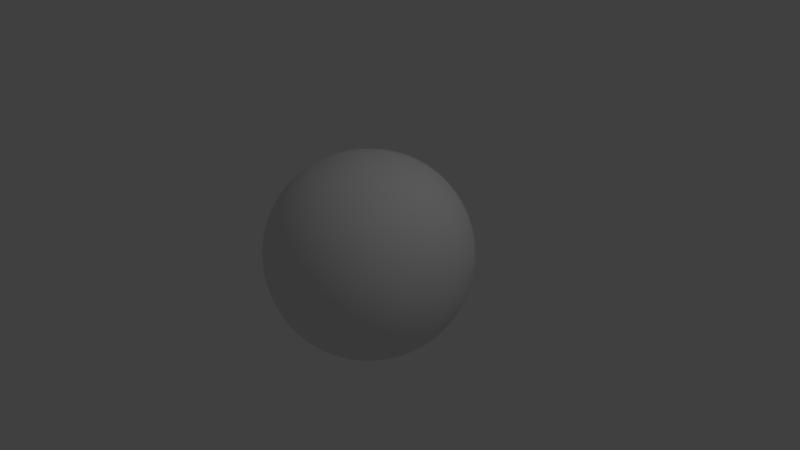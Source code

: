 # Source: TestAsteroid_1.blend  (saved by Blender 2.79.0; exported with 4.5.12 LTS)
import bpy
from mathutils import Matrix  # noqa: F401  (used for matrix-valued properties, if any)

bpy.ops.wm.read_factory_settings(use_empty=True)
scene = bpy.context.scene
scene.name = 'Scene'

# ---- collections
col_collection_1 = bpy.data.collections.new('Collection 1'); scene.collection.children.link(col_collection_1)

# ---- materials (node trees are filled in below, after node groups)
mat_material = bpy.data.materials.new('Material')
mat_material.alpha_threshold = 0.0
mat_material.use_transparent_shadow = False
mat_material.roughness = 0.5
mat_material.line_color = (0.0, 0.0, 0.0, 1.0)

# ---- material node trees

# ---- world
world_world = bpy.data.worlds.new('World'); scene.world = world_world
world_world.color = (0.05088, 0.05088, 0.05088)
world_world.use_sun_shadow = False
world_world.sun_shadow_jitter_overblur = 0.0
world_world.cycles.sampling_method = 'MANUAL'

# ---- cameras
cam_camera = bpy.data.cameras.new('Camera')
cam_camera.clip_end = 100.0
cam_camera.lens = 35.0
cam_camera.sensor_width = 32.0
cam_camera.sensor_height = 18.0
cam_camera.ortho_scale = 7.314
cam_camera.dof.focus_distance = 0.0
cam_camera.dof.aperture_fstop = 128.0

# ---- lights
light_lamp = bpy.data.lights.new('Lamp', 'POINT')
light_lamp.transmission_factor = 0.0
light_lamp.cutoff_distance = 30.0
light_lamp.energy = 100.0
light_lamp.shadow_buffer_clip_start = 1.001
light_lamp.shadow_soft_size = 0.1
light_lamp.shadow_maximum_resolution = 0.006
light_lamp.use_absolute_resolution = True

# ---- meshes
me_cube = bpy.data.meshes.new('Cube')
me_cube.from_pydata([(1.0, 1.0, -1.0), (1.0, -1.0, -1.0), (-1.0, -1.0, -1.0), (-1.0, 1.0, -1.0), (1.0, 1.0, 1.0), (1.0, -1.0, 1.0), (-1.0, -1.0, 1.0), (-1.0, 1.0, 1.0)], [], [(0, 1, 2, 3), (4, 7, 6, 5), (0, 4, 5, 1), (1, 5, 6, 2), (2, 6, 7, 3), (4, 0, 3, 7)])
me_cube.polygons.foreach_set('use_smooth', [True] * 6)
me_cube.materials.append(mat_material)
me_cube.use_remesh_preserve_volume = False
me_cube.use_remesh_preserve_attributes = False
me_cube.use_mirror_vertex_groups = False
me_cube.update()

# ---- objects
ob_cube = bpy.data.objects.new('Cube', me_cube)
ob_lamp = bpy.data.objects.new('Lamp', light_lamp)
ob_camera = bpy.data.objects.new('Camera', cam_camera)

# ---- transforms, parenting, visibility, modifiers, constraints
ob_cube.location = (0.0, 0.0, 0.0)
ob_cube.lock_rotations_4d = False
ob_cube.empty_display_type = 'ARROWS'
ob_cube.lineart.crease_threshold = 0.0
_m = ob_cube.modifiers.new('Subsurf', 'SUBSURF')
_m.uv_smooth = 'PRESERVE_CORNERS'
_m.levels = 6
_m.render_levels = 6
_m.show_only_control_edges = False
_m = ob_cube.modifiers.new('Subsurf.001', 'SUBSURF')
_m.uv_smooth = 'PRESERVE_CORNERS'
_m.quality = 2
_m.levels = 2
_m.show_only_control_edges = False
_m.use_creases = False
_m = ob_cube.modifiers.new('Displace', 'DISPLACE')
ob_lamp.location = (4.076, 1.005, 5.904)
ob_lamp.rotation_euler = (0.6503, 0.05522, 1.866)
ob_lamp.lock_rotations_4d = False
ob_lamp.empty_display_type = 'ARROWS'
ob_lamp.color = (0.0, 0.0, 0.0, 0.0)
ob_lamp.lineart.crease_threshold = 0.0
ob_camera.location = (7.481, -6.508, 5.344)
ob_camera.rotation_euler = (1.109, 0.0, 0.8149)
ob_camera.lock_rotations_4d = False
ob_camera.empty_display_type = 'ARROWS'
ob_camera.color = (0.0, 0.0, 0.0, 0.0)
ob_camera.display_type = 'WIRE'
ob_camera.lineart.crease_threshold = 0.0

# ---- collection membership
col_collection_1.objects.link(ob_cube)
col_collection_1.objects.link(ob_lamp)
col_collection_1.objects.link(ob_camera)

# ---- scene / render settings (as saved in the file)
scene.camera = ob_camera
scene.frame_start = 1; scene.frame_end = 250; scene.frame_set(1)
scene.render.engine = 'BLENDER_EEVEE_NEXT'
scene.render.resolution_percentage = 50
scene.render.dither_intensity = 0.0
scene.cycles.use_denoising = False
scene.cycles.samples = 128
scene.cycles.sampling_pattern = 'TABULATED_SOBOL'
scene.cycles.use_adaptive_sampling = False
scene.cycles.use_light_tree = False
scene.cycles.blur_glossy = 0.0
scene.cycles.sample_clamp_indirect = 0.0
scene.view_settings.view_transform = 'Standard'
bpy.context.view_layer.update()
